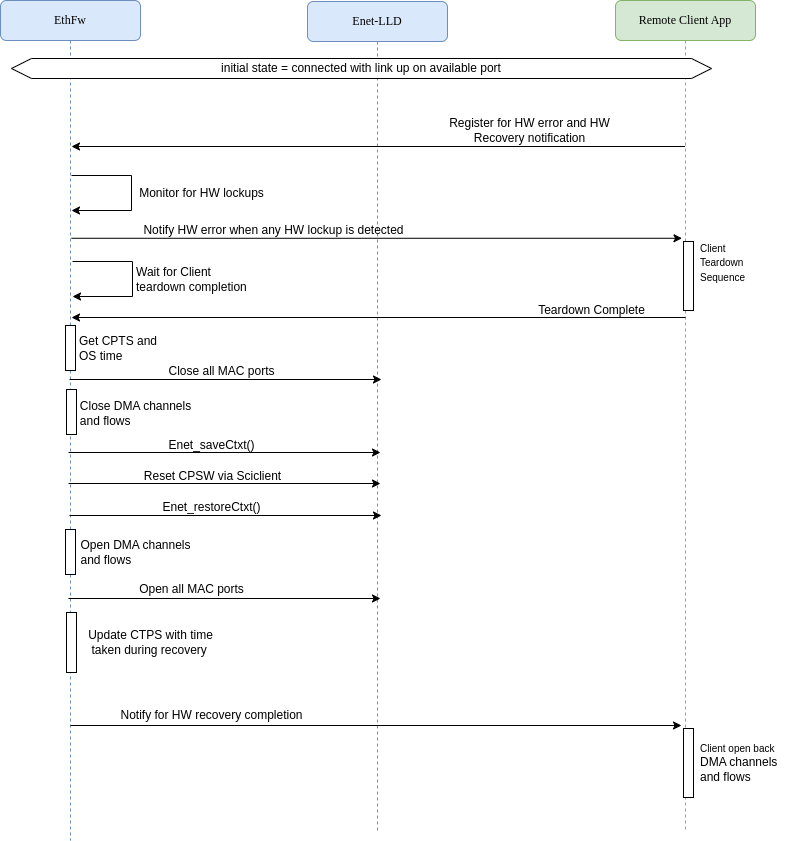

The diagram above was exported from draw.io. Its source (the exported page's mxGraphModel, read from the mxfile embedded in the PNG):
<mxGraphModel dx="1687" dy="826" grid="1" gridSize="10" guides="1" tooltips="1" connect="1" arrows="1" fold="1" page="1" pageScale="1" pageWidth="827" pageHeight="1169" math="0" shadow="0">
  <root>
    <mxCell id="0" />
    <mxCell id="1" parent="0" />
    <mxCell id="L2TpwlaN81usuU3Z27jj-4" value="EthFw" style="shape=umlLifeline;perimeter=lifelinePerimeter;whiteSpace=wrap;html=1;container=1;collapsible=0;recursiveResize=0;outlineConnect=0;rounded=1;shadow=0;comic=0;labelBackgroundColor=none;strokeWidth=1;fontFamily=Verdana;fontSize=12;align=center;fillColor=#dae8fc;strokeColor=#6c8ebf;" parent="1" vertex="1">
      <mxGeometry x="29" y="80" width="140" height="840" as="geometry" />
    </mxCell>
    <mxCell id="L2TpwlaN81usuU3Z27jj-32" value="" style="html=1;points=[];perimeter=orthogonalPerimeter;rounded=0;shadow=0;comic=0;labelBackgroundColor=none;strokeWidth=1;fontFamily=Verdana;fontSize=12;align=center;" parent="L2TpwlaN81usuU3Z27jj-4" vertex="1">
      <mxGeometry x="65" y="325" width="10" height="45" as="geometry" />
    </mxCell>
    <mxCell id="L2TpwlaN81usuU3Z27jj-9" value="Enet-LLD" style="shape=umlLifeline;perimeter=lifelinePerimeter;whiteSpace=wrap;html=1;container=1;collapsible=0;recursiveResize=0;outlineConnect=0;rounded=1;shadow=0;comic=0;labelBackgroundColor=none;strokeWidth=1;fontFamily=Verdana;fontSize=12;align=center;fillColor=#dae8fc;strokeColor=#6c8ebf;" parent="1" vertex="1">
      <mxGeometry x="336" y="81" width="140" height="829" as="geometry" />
    </mxCell>
    <mxCell id="L2TpwlaN81usuU3Z27jj-48" value="" style="endArrow=classic;html=1;rounded=0;exitX=0.529;exitY=0.218;exitDx=0;exitDy=0;exitPerimeter=0;" parent="L2TpwlaN81usuU3Z27jj-9" edge="1">
      <mxGeometry width="50" height="50" relative="1" as="geometry">
        <mxPoint x="-237" y="724" as="sourcePoint" />
        <mxPoint x="374" y="724" as="targetPoint" />
      </mxGeometry>
    </mxCell>
    <mxCell id="L2TpwlaN81usuU3Z27jj-14" value="Remote Client App" style="shape=umlLifeline;perimeter=lifelinePerimeter;whiteSpace=wrap;html=1;container=1;collapsible=0;recursiveResize=0;outlineConnect=0;rounded=1;shadow=0;comic=0;labelBackgroundColor=none;strokeWidth=1;fontFamily=Verdana;fontSize=12;align=center;fillColor=#d5e8d4;strokeColor=#82b366;" parent="1" vertex="1">
      <mxGeometry x="644" y="80" width="140" height="830" as="geometry" />
    </mxCell>
    <mxCell id="L2TpwlaN81usuU3Z27jj-19" value="initial state = connected with link up on available port" style="shape=hexagon;perimeter=hexagonPerimeter2;whiteSpace=wrap;html=1;fixedSize=1;" parent="1" vertex="1">
      <mxGeometry x="40" y="138" width="700" height="20" as="geometry" />
    </mxCell>
    <mxCell id="L2TpwlaN81usuU3Z27jj-20" value="" style="endArrow=classic;html=1;rounded=0;" parent="1" source="L2TpwlaN81usuU3Z27jj-14" edge="1">
      <mxGeometry width="50" height="50" relative="1" as="geometry">
        <mxPoint x="707" y="225.52999999999997" as="sourcePoint" />
        <mxPoint x="100" y="226" as="targetPoint" />
      </mxGeometry>
    </mxCell>
    <mxCell id="L2TpwlaN81usuU3Z27jj-21" value="Register for HW error and HW&lt;br&gt;Recovery notification" style="text;html=1;align=center;verticalAlign=middle;resizable=0;points=[];autosize=1;strokeColor=none;fillColor=none;" parent="1" vertex="1">
      <mxGeometry x="468" y="190" width="180" height="40" as="geometry" />
    </mxCell>
    <mxCell id="L2TpwlaN81usuU3Z27jj-22" value="" style="endArrow=classic;html=1;rounded=0;" parent="1" edge="1">
      <mxGeometry width="50" height="50" relative="1" as="geometry">
        <mxPoint x="100" y="255" as="sourcePoint" />
        <mxPoint x="100" y="290" as="targetPoint" />
        <Array as="points">
          <mxPoint x="160" y="255" />
          <mxPoint x="160" y="290" />
        </Array>
      </mxGeometry>
    </mxCell>
    <mxCell id="L2TpwlaN81usuU3Z27jj-23" value="Monitor for HW lockups" style="text;html=1;align=center;verticalAlign=middle;resizable=0;points=[];autosize=1;strokeColor=none;fillColor=none;" parent="1" vertex="1">
      <mxGeometry x="155" y="258" width="150" height="30" as="geometry" />
    </mxCell>
    <mxCell id="L2TpwlaN81usuU3Z27jj-24" value="" style="endArrow=classic;html=1;rounded=0;exitX=0.529;exitY=0.218;exitDx=0;exitDy=0;exitPerimeter=0;" parent="1" edge="1">
      <mxGeometry width="50" height="50" relative="1" as="geometry">
        <mxPoint x="100.05999999999995" y="317.78" as="sourcePoint" />
        <mxPoint x="710.5" y="317.78" as="targetPoint" />
      </mxGeometry>
    </mxCell>
    <mxCell id="L2TpwlaN81usuU3Z27jj-25" value="Notify HW error when any HW lockup is detected" style="text;html=1;align=center;verticalAlign=middle;resizable=0;points=[];autosize=1;strokeColor=none;fillColor=none;" parent="1" vertex="1">
      <mxGeometry x="162" y="295" width="280" height="30" as="geometry" />
    </mxCell>
    <mxCell id="L2TpwlaN81usuU3Z27jj-26" value="" style="html=1;points=[];perimeter=orthogonalPerimeter;rounded=0;shadow=0;comic=0;labelBackgroundColor=none;strokeWidth=1;fontFamily=Verdana;fontSize=12;align=center;" parent="1" vertex="1">
      <mxGeometry x="712" y="321" width="10" height="69" as="geometry" />
    </mxCell>
    <mxCell id="L2TpwlaN81usuU3Z27jj-27" value="&lt;font style=&quot;font-size: 10px;&quot;&gt;Client&lt;br&gt;Teardown&lt;br&gt;Sequence&lt;/font&gt;" style="text;html=1;align=left;verticalAlign=middle;resizable=0;points=[];autosize=1;strokeColor=none;fillColor=none;" parent="1" vertex="1">
      <mxGeometry x="727" y="312" width="70" height="60" as="geometry" />
    </mxCell>
    <mxCell id="L2TpwlaN81usuU3Z27jj-28" value="" style="endArrow=classic;html=1;rounded=0;" parent="1" edge="1">
      <mxGeometry width="50" height="50" relative="1" as="geometry">
        <mxPoint x="101" y="341" as="sourcePoint" />
        <mxPoint x="101" y="376" as="targetPoint" />
        <Array as="points">
          <mxPoint x="161" y="341" />
          <mxPoint x="161" y="376" />
        </Array>
      </mxGeometry>
    </mxCell>
    <mxCell id="L2TpwlaN81usuU3Z27jj-29" value="Wait for Client&lt;br&gt;teardown completion" style="text;html=1;align=left;verticalAlign=middle;resizable=0;points=[];autosize=1;strokeColor=none;fillColor=none;" parent="1" vertex="1">
      <mxGeometry x="163" y="339" width="130" height="40" as="geometry" />
    </mxCell>
    <mxCell id="L2TpwlaN81usuU3Z27jj-30" value="" style="endArrow=classic;html=1;rounded=0;" parent="1" edge="1">
      <mxGeometry width="50" height="50" relative="1" as="geometry">
        <mxPoint x="714" y="397" as="sourcePoint" />
        <mxPoint x="100" y="397" as="targetPoint" />
      </mxGeometry>
    </mxCell>
    <mxCell id="L2TpwlaN81usuU3Z27jj-31" value="Teardown Complete" style="text;html=1;align=center;verticalAlign=middle;resizable=0;points=[];autosize=1;strokeColor=none;fillColor=none;" parent="1" vertex="1">
      <mxGeometry x="555" y="375" width="130" height="30" as="geometry" />
    </mxCell>
    <mxCell id="L2TpwlaN81usuU3Z27jj-33" value="Get CPTS and&lt;br&gt;OS time" style="text;html=1;align=left;verticalAlign=middle;resizable=0;points=[];autosize=1;strokeColor=none;fillColor=none;" parent="1" vertex="1">
      <mxGeometry x="106" y="408" width="100" height="40" as="geometry" />
    </mxCell>
    <mxCell id="L2TpwlaN81usuU3Z27jj-34" value="" style="endArrow=classic;html=1;rounded=0;exitX=0.529;exitY=0.218;exitDx=0;exitDy=0;exitPerimeter=0;" parent="1" edge="1">
      <mxGeometry width="50" height="50" relative="1" as="geometry">
        <mxPoint x="98" y="459" as="sourcePoint" />
        <mxPoint x="410" y="459" as="targetPoint" />
      </mxGeometry>
    </mxCell>
    <mxCell id="L2TpwlaN81usuU3Z27jj-36" value="" style="html=1;points=[];perimeter=orthogonalPerimeter;rounded=0;shadow=0;comic=0;labelBackgroundColor=none;strokeWidth=1;fontFamily=Verdana;fontSize=12;align=center;" parent="1" vertex="1">
      <mxGeometry x="95" y="469" width="10" height="45" as="geometry" />
    </mxCell>
    <mxCell id="L2TpwlaN81usuU3Z27jj-37" value="&lt;div style=&quot;text-align: left;&quot;&gt;&lt;span style=&quot;background-color: initial;&quot;&gt;Close DMA channels&lt;/span&gt;&lt;/div&gt;&lt;div style=&quot;text-align: left;&quot;&gt;&lt;span style=&quot;background-color: initial;&quot;&gt;and flows&lt;/span&gt;&lt;/div&gt;" style="text;html=1;align=center;verticalAlign=middle;resizable=0;points=[];autosize=1;strokeColor=none;fillColor=none;" parent="1" vertex="1">
      <mxGeometry x="99" y="473" width="130" height="40" as="geometry" />
    </mxCell>
    <mxCell id="L2TpwlaN81usuU3Z27jj-38" value="" style="endArrow=classic;html=1;rounded=0;exitX=0.529;exitY=0.218;exitDx=0;exitDy=0;exitPerimeter=0;" parent="1" edge="1">
      <mxGeometry width="50" height="50" relative="1" as="geometry">
        <mxPoint x="97" y="532" as="sourcePoint" />
        <mxPoint x="409" y="532" as="targetPoint" />
      </mxGeometry>
    </mxCell>
    <mxCell id="L2TpwlaN81usuU3Z27jj-40" value="Enet_saveCtxt()" style="text;html=1;align=center;verticalAlign=middle;resizable=0;points=[];autosize=1;strokeColor=none;fillColor=none;" parent="1" vertex="1">
      <mxGeometry x="185" y="510" width="110" height="30" as="geometry" />
    </mxCell>
    <mxCell id="L2TpwlaN81usuU3Z27jj-41" value="" style="endArrow=classic;html=1;rounded=0;exitX=0.529;exitY=0.218;exitDx=0;exitDy=0;exitPerimeter=0;" parent="1" edge="1">
      <mxGeometry width="50" height="50" relative="1" as="geometry">
        <mxPoint x="97" y="563" as="sourcePoint" />
        <mxPoint x="409" y="563" as="targetPoint" />
      </mxGeometry>
    </mxCell>
    <mxCell id="L2TpwlaN81usuU3Z27jj-42" value="Reset CPSW via Sciclient" style="text;html=1;align=center;verticalAlign=middle;resizable=0;points=[];autosize=1;strokeColor=none;fillColor=none;" parent="1" vertex="1">
      <mxGeometry x="161" y="541" width="160" height="30" as="geometry" />
    </mxCell>
    <mxCell id="L2TpwlaN81usuU3Z27jj-43" value="" style="endArrow=classic;html=1;rounded=0;exitX=0.529;exitY=0.218;exitDx=0;exitDy=0;exitPerimeter=0;" parent="1" edge="1">
      <mxGeometry width="50" height="50" relative="1" as="geometry">
        <mxPoint x="98" y="595" as="sourcePoint" />
        <mxPoint x="410" y="595" as="targetPoint" />
      </mxGeometry>
    </mxCell>
    <mxCell id="L2TpwlaN81usuU3Z27jj-44" value="Enet_restoreCtxt()" style="text;html=1;align=center;verticalAlign=middle;resizable=0;points=[];autosize=1;strokeColor=none;fillColor=none;" parent="1" vertex="1">
      <mxGeometry x="180" y="572" width="120" height="30" as="geometry" />
    </mxCell>
    <mxCell id="L2TpwlaN81usuU3Z27jj-45" value="Close all MAC ports" style="text;html=1;align=center;verticalAlign=middle;resizable=0;points=[];autosize=1;strokeColor=none;fillColor=none;" parent="1" vertex="1">
      <mxGeometry x="185" y="436" width="130" height="30" as="geometry" />
    </mxCell>
    <mxCell id="L2TpwlaN81usuU3Z27jj-46" value="&lt;div style=&quot;text-align: left;&quot;&gt;&lt;span style=&quot;background-color: initial;&quot;&gt;Open DMA channels&lt;/span&gt;&lt;/div&gt;&lt;div style=&quot;text-align: left;&quot;&gt;&lt;span style=&quot;background-color: initial;&quot;&gt;and flows&lt;/span&gt;&lt;/div&gt;" style="text;html=1;align=center;verticalAlign=middle;resizable=0;points=[];autosize=1;strokeColor=none;fillColor=none;" parent="1" vertex="1">
      <mxGeometry x="99" y="612" width="130" height="40" as="geometry" />
    </mxCell>
    <mxCell id="L2TpwlaN81usuU3Z27jj-47" value="" style="html=1;points=[];perimeter=orthogonalPerimeter;rounded=0;shadow=0;comic=0;labelBackgroundColor=none;strokeWidth=1;fontFamily=Verdana;fontSize=12;align=center;" parent="1" vertex="1">
      <mxGeometry x="94" y="609" width="10" height="45" as="geometry" />
    </mxCell>
    <mxCell id="L2TpwlaN81usuU3Z27jj-49" value="Notify for HW recovery completion" style="text;html=1;align=center;verticalAlign=middle;resizable=0;points=[];autosize=1;strokeColor=none;fillColor=none;" parent="1" vertex="1">
      <mxGeometry x="135" y="780" width="210" height="30" as="geometry" />
    </mxCell>
    <mxCell id="L2TpwlaN81usuU3Z27jj-50" value="" style="endArrow=classic;html=1;rounded=0;exitX=0.529;exitY=0.218;exitDx=0;exitDy=0;exitPerimeter=0;" parent="1" edge="1">
      <mxGeometry width="50" height="50" relative="1" as="geometry">
        <mxPoint x="97" y="678" as="sourcePoint" />
        <mxPoint x="409" y="678" as="targetPoint" />
      </mxGeometry>
    </mxCell>
    <mxCell id="L2TpwlaN81usuU3Z27jj-51" value="Open all MAC ports" style="text;html=1;align=center;verticalAlign=middle;resizable=0;points=[];autosize=1;strokeColor=none;fillColor=none;" parent="1" vertex="1">
      <mxGeometry x="155" y="654" width="130" height="30" as="geometry" />
    </mxCell>
    <mxCell id="L2TpwlaN81usuU3Z27jj-52" value="" style="html=1;points=[];perimeter=orthogonalPerimeter;rounded=0;shadow=0;comic=0;labelBackgroundColor=none;strokeWidth=1;fontFamily=Verdana;fontSize=12;align=center;" parent="1" vertex="1">
      <mxGeometry x="95" y="692" width="10" height="60" as="geometry" />
    </mxCell>
    <mxCell id="L2TpwlaN81usuU3Z27jj-53" value="&lt;div style=&quot;text-align: left;&quot;&gt;Update CTPS with time&lt;/div&gt;&lt;div style=&quot;text-align: left;&quot;&gt;&amp;nbsp;taken during recovery&lt;/div&gt;" style="text;html=1;align=center;verticalAlign=middle;resizable=0;points=[];autosize=1;strokeColor=none;fillColor=none;" parent="1" vertex="1">
      <mxGeometry x="104" y="702" width="150" height="40" as="geometry" />
    </mxCell>
    <mxCell id="X7vYmDgOmwwAYPaphgs2-1" value="" style="html=1;points=[];perimeter=orthogonalPerimeter;rounded=0;shadow=0;comic=0;labelBackgroundColor=none;strokeWidth=1;fontFamily=Verdana;fontSize=12;align=center;" parent="1" vertex="1">
      <mxGeometry x="712" y="808" width="10" height="69" as="geometry" />
    </mxCell>
    <mxCell id="X7vYmDgOmwwAYPaphgs2-2" value="&lt;span style=&quot;font-size: 10px;&quot;&gt;Client open back&amp;nbsp;&lt;br&gt;&lt;/span&gt;DMA channels&lt;br&gt;and flows" style="text;html=1;align=left;verticalAlign=middle;resizable=0;points=[];autosize=1;strokeColor=none;fillColor=none;" parent="1" vertex="1">
      <mxGeometry x="727" y="812" width="100" height="60" as="geometry" />
    </mxCell>
  </root>
</mxGraphModel>